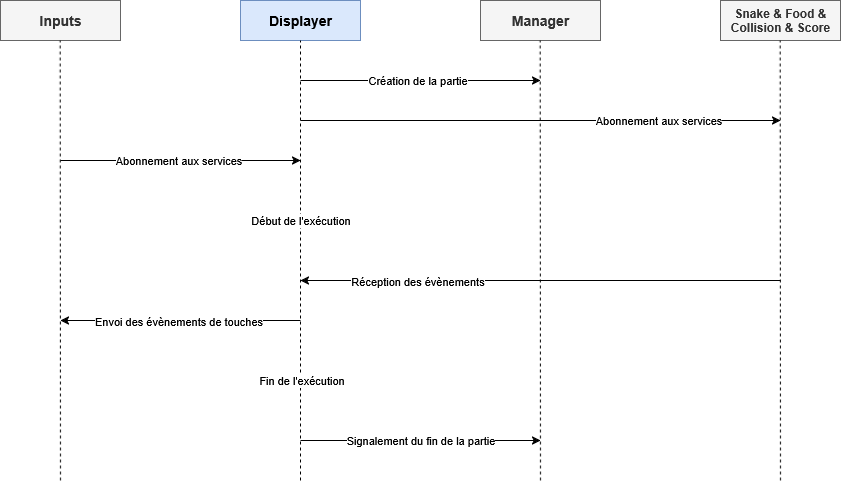

The diagram above was exported from draw.io. Its source (the exported page's mxGraphModel, read from the mxfile embedded in the PNG):
<mxGraphModel dx="1846" dy="536" grid="1" gridSize="10" guides="1" tooltips="1" connect="1" arrows="1" fold="1" page="1" pageScale="1" pageWidth="827" pageHeight="1169" math="0" shadow="0">
  <root>
    <mxCell id="0" />
    <mxCell id="1" parent="0" />
    <mxCell id="FecGmmagRpHhLi_Z6qMw-1" value="&lt;font style=&quot;font-size: 14px;&quot;&gt;&lt;b&gt;Displayer&lt;/b&gt;&lt;/font&gt;" style="rounded=0;whiteSpace=wrap;html=1;fillColor=#dae8fc;strokeColor=#6c8ebf;" vertex="1" parent="1">
      <mxGeometry width="120" height="40" as="geometry" />
    </mxCell>
    <mxCell id="FecGmmagRpHhLi_Z6qMw-2" value="&lt;b&gt;Snake &amp;amp; Food &amp;amp; Collision &amp;amp; Score&lt;/b&gt;" style="rounded=0;whiteSpace=wrap;html=1;fillColor=#f5f5f5;fontColor=#333333;strokeColor=#666666;" vertex="1" parent="1">
      <mxGeometry x="480" width="120" height="40" as="geometry" />
    </mxCell>
    <mxCell id="FecGmmagRpHhLi_Z6qMw-3" value="&lt;b&gt;&lt;font style=&quot;font-size: 14px;&quot;&gt;Inputs&lt;/font&gt;&lt;/b&gt;" style="rounded=0;whiteSpace=wrap;html=1;fillColor=#f5f5f5;fontColor=#333333;strokeColor=#666666;" vertex="1" parent="1">
      <mxGeometry x="-240" width="120" height="40" as="geometry" />
    </mxCell>
    <mxCell id="FecGmmagRpHhLi_Z6qMw-4" value="&lt;font style=&quot;font-size: 14px;&quot;&gt;&lt;b&gt;Manager&lt;/b&gt;&lt;/font&gt;" style="rounded=0;whiteSpace=wrap;html=1;fillColor=#f5f5f5;fontColor=#333333;strokeColor=#666666;" vertex="1" parent="1">
      <mxGeometry x="240" width="120" height="40" as="geometry" />
    </mxCell>
    <mxCell id="FecGmmagRpHhLi_Z6qMw-5" value="" style="endArrow=none;dashed=1;html=1;rounded=0;entryX=0.5;entryY=1;entryDx=0;entryDy=0;" edge="1" parent="1" target="FecGmmagRpHhLi_Z6qMw-1">
      <mxGeometry width="50" height="50" relative="1" as="geometry">
        <mxPoint x="60" y="480" as="sourcePoint" />
        <mxPoint x="260" y="140" as="targetPoint" />
      </mxGeometry>
    </mxCell>
    <mxCell id="FecGmmagRpHhLi_Z6qMw-24" value="Début de l'exécution" style="edgeLabel;html=1;align=center;verticalAlign=middle;resizable=0;points=[];" vertex="1" connectable="0" parent="FecGmmagRpHhLi_Z6qMw-5">
      <mxGeometry x="-0.0034" relative="1" as="geometry">
        <mxPoint y="-41" as="offset" />
      </mxGeometry>
    </mxCell>
    <mxCell id="FecGmmagRpHhLi_Z6qMw-26" value="Fin de l'exécution" style="edgeLabel;html=1;align=center;verticalAlign=middle;resizable=0;points=[];" vertex="1" connectable="0" parent="FecGmmagRpHhLi_Z6qMw-5">
      <mxGeometry x="-0.5442" y="-1" relative="1" as="geometry">
        <mxPoint as="offset" />
      </mxGeometry>
    </mxCell>
    <mxCell id="FecGmmagRpHhLi_Z6qMw-6" value="" style="endArrow=none;dashed=1;html=1;rounded=0;entryX=0.5;entryY=1;entryDx=0;entryDy=0;" edge="1" parent="1">
      <mxGeometry width="50" height="50" relative="1" as="geometry">
        <mxPoint x="540" y="480" as="sourcePoint" />
        <mxPoint x="539.63" y="40" as="targetPoint" />
      </mxGeometry>
    </mxCell>
    <mxCell id="FecGmmagRpHhLi_Z6qMw-7" value="" style="endArrow=none;dashed=1;html=1;rounded=0;entryX=0.5;entryY=1;entryDx=0;entryDy=0;" edge="1" parent="1">
      <mxGeometry width="50" height="50" relative="1" as="geometry">
        <mxPoint x="300" y="480" as="sourcePoint" />
        <mxPoint x="299.63" y="40" as="targetPoint" />
      </mxGeometry>
    </mxCell>
    <mxCell id="FecGmmagRpHhLi_Z6qMw-8" value="" style="endArrow=none;dashed=1;html=1;rounded=0;entryX=0.5;entryY=1;entryDx=0;entryDy=0;" edge="1" parent="1">
      <mxGeometry width="50" height="50" relative="1" as="geometry">
        <mxPoint x="-180" y="480" as="sourcePoint" />
        <mxPoint x="-180.37" y="40" as="targetPoint" />
      </mxGeometry>
    </mxCell>
    <mxCell id="FecGmmagRpHhLi_Z6qMw-9" value="" style="endArrow=classic;html=1;rounded=0;" edge="1" parent="1">
      <mxGeometry width="50" height="50" relative="1" as="geometry">
        <mxPoint x="60" y="80" as="sourcePoint" />
        <mxPoint x="300" y="80" as="targetPoint" />
      </mxGeometry>
    </mxCell>
    <mxCell id="FecGmmagRpHhLi_Z6qMw-10" value="Création de la partie" style="edgeLabel;html=1;align=center;verticalAlign=middle;resizable=0;points=[];" vertex="1" connectable="0" parent="FecGmmagRpHhLi_Z6qMw-9">
      <mxGeometry x="-0.0232" relative="1" as="geometry">
        <mxPoint as="offset" />
      </mxGeometry>
    </mxCell>
    <mxCell id="FecGmmagRpHhLi_Z6qMw-14" value="" style="endArrow=classic;html=1;rounded=0;" edge="1" parent="1">
      <mxGeometry width="50" height="50" relative="1" as="geometry">
        <mxPoint x="60" y="120" as="sourcePoint" />
        <mxPoint x="540" y="120" as="targetPoint" />
      </mxGeometry>
    </mxCell>
    <mxCell id="FecGmmagRpHhLi_Z6qMw-15" value="&lt;div&gt;Abonnement aux services&lt;/div&gt;" style="edgeLabel;html=1;align=center;verticalAlign=middle;resizable=0;points=[];" vertex="1" connectable="0" parent="FecGmmagRpHhLi_Z6qMw-14">
      <mxGeometry x="0.4897" relative="1" as="geometry">
        <mxPoint as="offset" />
      </mxGeometry>
    </mxCell>
    <mxCell id="FecGmmagRpHhLi_Z6qMw-17" value="" style="endArrow=classic;html=1;rounded=0;" edge="1" parent="1">
      <mxGeometry width="50" height="50" relative="1" as="geometry">
        <mxPoint x="540" y="280" as="sourcePoint" />
        <mxPoint x="60" y="280" as="targetPoint" />
      </mxGeometry>
    </mxCell>
    <mxCell id="FecGmmagRpHhLi_Z6qMw-18" value="Réception des évènements" style="edgeLabel;html=1;align=center;verticalAlign=middle;resizable=0;points=[];" vertex="1" connectable="0" parent="FecGmmagRpHhLi_Z6qMw-17">
      <mxGeometry x="0.5129" y="1" relative="1" as="geometry">
        <mxPoint as="offset" />
      </mxGeometry>
    </mxCell>
    <mxCell id="FecGmmagRpHhLi_Z6qMw-20" value="" style="endArrow=classic;html=1;rounded=0;" edge="1" parent="1">
      <mxGeometry width="50" height="50" relative="1" as="geometry">
        <mxPoint x="60" y="320" as="sourcePoint" />
        <mxPoint x="-180" y="320" as="targetPoint" />
      </mxGeometry>
    </mxCell>
    <mxCell id="FecGmmagRpHhLi_Z6qMw-21" value="Envoi des évènements de touches" style="edgeLabel;html=1;align=center;verticalAlign=middle;resizable=0;points=[];" vertex="1" connectable="0" parent="FecGmmagRpHhLi_Z6qMw-20">
      <mxGeometry x="0.0201" y="1" relative="1" as="geometry">
        <mxPoint as="offset" />
      </mxGeometry>
    </mxCell>
    <mxCell id="FecGmmagRpHhLi_Z6qMw-22" value="" style="endArrow=classic;html=1;rounded=0;" edge="1" parent="1">
      <mxGeometry width="50" height="50" relative="1" as="geometry">
        <mxPoint x="-180" y="160" as="sourcePoint" />
        <mxPoint x="60" y="160" as="targetPoint" />
      </mxGeometry>
    </mxCell>
    <mxCell id="FecGmmagRpHhLi_Z6qMw-23" value="Abonnement aux services" style="edgeLabel;html=1;align=center;verticalAlign=middle;resizable=0;points=[];" vertex="1" connectable="0" parent="FecGmmagRpHhLi_Z6qMw-22">
      <mxGeometry x="-0.0201" relative="1" as="geometry">
        <mxPoint as="offset" />
      </mxGeometry>
    </mxCell>
    <mxCell id="FecGmmagRpHhLi_Z6qMw-27" value="" style="endArrow=classic;html=1;rounded=0;" edge="1" parent="1">
      <mxGeometry width="50" height="50" relative="1" as="geometry">
        <mxPoint x="60" y="440" as="sourcePoint" />
        <mxPoint x="300" y="440" as="targetPoint" />
      </mxGeometry>
    </mxCell>
    <mxCell id="FecGmmagRpHhLi_Z6qMw-28" value="Signalement du fin de la partie" style="edgeLabel;html=1;align=center;verticalAlign=middle;resizable=0;points=[];" vertex="1" connectable="0" parent="FecGmmagRpHhLi_Z6qMw-27">
      <mxGeometry x="-0.0083" relative="1" as="geometry">
        <mxPoint as="offset" />
      </mxGeometry>
    </mxCell>
  </root>
</mxGraphModel>